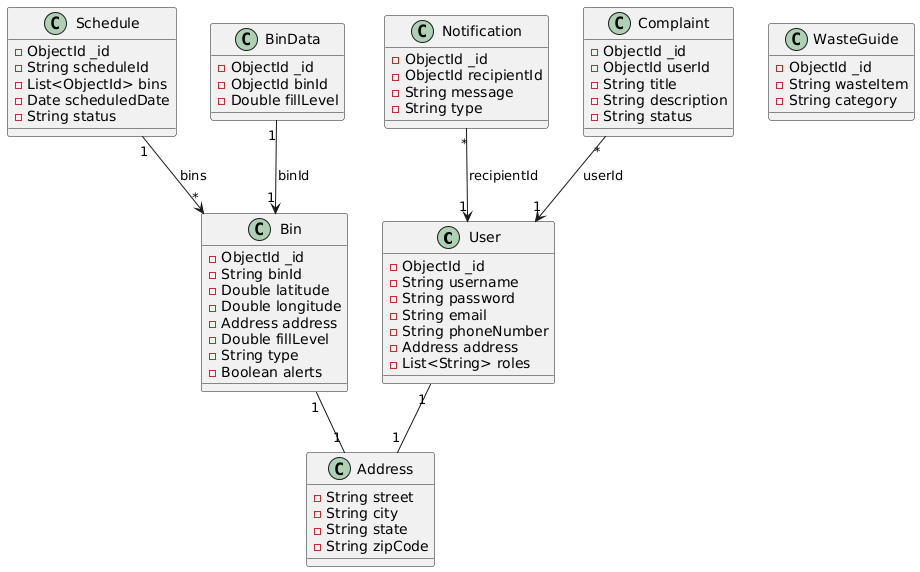

The diagram above was rendered by PlantUML. Its source (embedded in the PNG):
@startuml
class User {
  - ObjectId _id
  - String username
  - String password
  - String email
  - String phoneNumber
  - Address address
  - List<String> roles
}

class Address {
  - String street
  - String city
  - String state
  - String zipCode
}

class Bin {
  - ObjectId _id
  - String binId
  - Double latitude
  - Double longitude
  - Address address
  - Double fillLevel
  - String type
  - Boolean alerts
}

class Notification {
  - ObjectId _id
  - ObjectId recipientId
  - String message
  - String type
}

class WasteGuide {
  - ObjectId _id
  - String wasteItem
  - String category
}

class Complaint {
  - ObjectId _id
  - ObjectId userId
  - String title
  - String description
  - String status
}

class Schedule {
  - ObjectId _id
  - String scheduleId
  - List<ObjectId> bins
  - Date scheduledDate
  - String status
}

class BinData {
  - ObjectId _id
  - ObjectId binId
  - Double fillLevel
}

User "1" -- "1" Address
Bin "1" -- "1" Address
Complaint "*" --> "1" User : userId
Notification "*" --> "1" User : recipientId
BinData "1" --> "1" Bin : binId
Schedule "1" --> "*" Bin : bins
@enduml